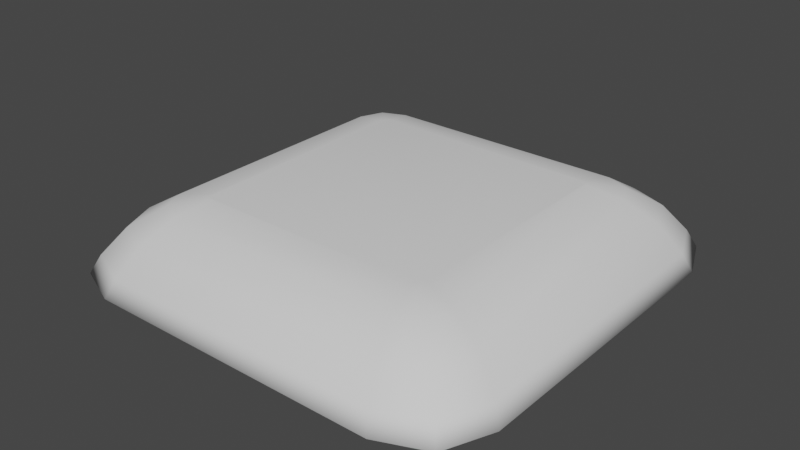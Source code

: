 # Source: wirepile.blend  (saved by Blender 3.3.6; exported with 4.5.12 LTS)
import bpy
from mathutils import Matrix  # noqa: F401  (used for matrix-valued properties, if any)

bpy.ops.wm.read_factory_settings(use_empty=True)
scene = bpy.context.scene
scene.name = 'Scene'

# ---- collections
col_collection = bpy.data.collections.new('Collection'); scene.collection.children.link(col_collection)

# ---- world
world_world = bpy.data.worlds.new('World'); scene.world = world_world
world_world.use_nodes = True; world_world.node_tree.nodes.clear()
_N = world_world.node_tree.nodes; _L = world_world.node_tree.links
n0 = _N.new('ShaderNodeOutputWorld'); n0.name = 'World Output'; n0.location = (300, 300)
n1 = _N.new('ShaderNodeBackground'); n1.name = 'Background'; n1.location = (10, 300)
n1.inputs[0].default_value = (0.05088, 0.05088, 0.05088, 1.0)
_L.new(n1.outputs[0], n0.inputs[0])
n0.is_active_output = True
world_world.color = (0.05088, 0.05088, 0.05088)
world_world.use_sun_shadow = False
world_world.sun_shadow_jitter_overblur = 0.0

# ---- meshes
me_cube_001 = bpy.data.meshes.new('Cube.001')
me_cube_001.from_pydata([(-0.6908, -1.0, -0.1635), (-1.0, -0.6908, -0.1635), (-0.9094, -0.9094, -0.1635), (-1.0, 0.6908, -0.1635), (-0.6908, 1.0, -0.1635), (-0.9094, 0.9094, -0.1635), (1.0, -0.6908, -0.1635), (0.6908, -1.0, -0.1635), (0.9094, -0.9094, -0.1635), (0.6908, 1.0, -0.1635), (1.0, 0.6908, -0.1635), (0.9094, 0.9094, -0.1635), (-0.56, -0.5239, 0.1635), (-0.9589, -0.6623, -0.08006), (-0.7155, -0.5628, 0.1309), (-0.8615, -0.6134, 0.04172), (-0.5239, -0.56, 0.1635), (-0.6623, -0.9589, -0.08006), (-0.5628, -0.7155, 0.1309), (-0.6134, -0.8615, 0.04172), (-0.5494, -0.5494, 0.1635), (-0.872, -0.872, -0.07994), (-0.6707, -0.6707, 0.1309), (-0.7888, -0.7888, 0.04178), (-0.5239, 0.56, 0.1635), (-0.6623, 0.9589, -0.08006), (-0.5628, 0.7155, 0.1309), (-0.6134, 0.8615, 0.04172), (-0.56, 0.5239, 0.1635), (-0.9589, 0.6623, -0.08006), (-0.7155, 0.5628, 0.1309), (-0.8615, 0.6134, 0.04172), (-0.5494, 0.5494, 0.1635), (-0.872, 0.872, -0.07994), (-0.6707, 0.6707, 0.1309), (-0.7888, 0.7888, 0.04178), (0.5239, -0.56, 0.1635), (0.6623, -0.9589, -0.08006), (0.5628, -0.7155, 0.1309), (0.6134, -0.8615, 0.04172), (0.56, -0.5239, 0.1635), (0.9589, -0.6623, -0.08006), (0.7155, -0.5628, 0.1309), (0.8615, -0.6134, 0.04172), (0.5494, -0.5494, 0.1635), (0.872, -0.872, -0.07994), (0.6707, -0.6707, 0.1309), (0.7888, -0.7888, 0.04178), (0.56, 0.5239, 0.1635), (0.9589, 0.6623, -0.08006), (0.7155, 0.5628, 0.1309), (0.8615, 0.6134, 0.04172), (0.5239, 0.56, 0.1635), (0.6623, 0.9589, -0.08006), (0.5628, 0.7155, 0.1309), (0.6134, 0.8615, 0.04172), (0.5494, 0.5494, 0.1635), (0.872, 0.872, -0.07994), (0.6707, 0.6707, 0.1309), (0.7888, 0.7888, 0.04178)], [], [(25, 4, 5, 33), (49, 10, 11, 57), (0, 17, 21, 2), (48, 56, 52, 24, 32, 28, 12, 20, 16, 36, 44, 40), (33, 5, 3, 29), (7, 37, 17, 0), (1, 13, 29, 3), (4, 25, 53, 9), (37, 7, 8, 45), (57, 11, 9, 53), (45, 8, 6, 41), (10, 49, 41, 6), (3, 5, 4, 9, 11, 10, 6, 8, 7, 0, 2, 1), (16, 20, 22, 18), (18, 22, 23, 19), (19, 23, 21, 17), (20, 12, 14, 22), (22, 14, 15, 23), (23, 15, 13, 21), (32, 24, 26, 34), (34, 26, 27, 35), (35, 27, 25, 33), (28, 32, 34, 30), (30, 34, 35, 31), (31, 35, 33, 29), (56, 48, 50, 58), (58, 50, 51, 59), (59, 51, 49, 57), (52, 56, 58, 54), (54, 58, 59, 55), (55, 59, 57, 53), (44, 36, 38, 46), (46, 38, 39, 47), (47, 39, 37, 45), (40, 44, 46, 42), (42, 46, 47, 43), (43, 47, 45, 41), (12, 28, 30, 14), (14, 30, 31, 15), (15, 31, 29, 13), (36, 16, 18, 38), (38, 18, 19, 39), (39, 19, 17, 37), (41, 49, 51, 43), (43, 51, 50, 42), (42, 50, 48, 40), (53, 25, 27, 55), (55, 27, 26, 54), (54, 26, 24, 52), (2, 21, 13, 1)])
me_cube_001.polygons.foreach_set('use_smooth', [True] * 50)
_uv = me_cube_001.uv_layers.new(name='UVMap')
_uv.uv.foreach_set('vector', [0.2471, 0.9006, 0.2358, 0.9174, 0.1483, 0.8803, 0.1633, 0.865, 0.8954, 0.7792, 0.9119, 0.7908, 0.8757, 0.8803, 0.8607, 0.865, 0.2358, 0.09859, 0.2471, 0.1154, 0.1633, 0.151, 0.1483, 0.1357, 0.7359, 0.7225, 0.7317, 0.733, 0.7215, 0.7373, 0.3025, 0.7373, 0.2923, 0.733, 0.2881, 0.7225, 0.2881, 0.2935, 0.2923, 0.283, 0.3025, 0.2787, 0.7215, 0.2787, 0.7317, 0.283, 0.7359, 0.2935, 0.1633, 0.865, 0.1483, 0.8803, 0.1121, 0.7908, 0.1286, 0.7792, 0.7882, 0.09859, 0.7769, 0.1154, 0.2471, 0.1154, 0.2358, 0.09859, 0.1121, 0.2252, 0.1286, 0.2368, 0.1286, 0.7792, 0.1121, 0.7908, 0.2358, 0.9174, 0.2471, 0.9006, 0.7769, 0.9006, 0.7882, 0.9174, 0.7769, 0.1154, 0.7882, 0.09859, 0.8757, 0.1357, 0.8607, 0.151, 0.8607, 0.865, 0.8757, 0.8803, 0.7882, 0.9174, 0.7769, 0.9006, 0.8607, 0.151, 0.8757, 0.1357, 0.9119, 0.2252, 0.8954, 0.2368, 0.9119, 0.7908, 0.8954, 0.7792, 0.8954, 0.2368, 0.9119, 0.2252, 0.4925, 0.5052, 0.4931, 0.5069, 0.4948, 0.5075, 0.5052, 0.5075, 0.5069, 0.5069, 0.5075, 0.5052, 0.5075, 0.4948, 0.5069, 0.4931, 0.5052, 0.4925, 0.4948, 0.4925, 0.4931, 0.4931, 0.4925, 0.4948, 0.3025, 0.2787, 0.2923, 0.283, 0.2438, 0.2334, 0.287, 0.2151, 0.287, 0.2151, 0.2438, 0.2334, 0.1966, 0.1851, 0.2667, 0.1553, 0.2667, 0.1553, 0.1966, 0.1851, 0.1633, 0.151, 0.2471, 0.1154, 0.2923, 0.283, 0.2881, 0.2935, 0.2259, 0.2776, 0.2438, 0.2334, 0.2438, 0.2334, 0.2259, 0.2776, 0.1675, 0.2569, 0.1966, 0.1851, 0.1966, 0.1851, 0.1675, 0.2569, 0.1286, 0.2368, 0.1633, 0.151, 0.2923, 0.733, 0.3025, 0.7373, 0.287, 0.8009, 0.2438, 0.7826, 0.2438, 0.7826, 0.287, 0.8009, 0.2667, 0.8607, 0.1966, 0.8309, 0.1966, 0.8309, 0.2667, 0.8607, 0.2471, 0.9006, 0.1633, 0.865, 0.2881, 0.7225, 0.2923, 0.733, 0.2438, 0.7826, 0.2259, 0.7384, 0.2259, 0.7384, 0.2438, 0.7826, 0.1966, 0.8309, 0.1675, 0.7591, 0.1675, 0.7591, 0.1966, 0.8309, 0.1633, 0.865, 0.1286, 0.7792, 0.7317, 0.733, 0.7359, 0.7225, 0.7981, 0.7384, 0.7802, 0.7826, 0.7802, 0.7826, 0.7981, 0.7384, 0.8565, 0.7591, 0.8274, 0.8309, 0.8274, 0.8309, 0.8565, 0.7591, 0.8954, 0.7792, 0.8607, 0.865, 0.7215, 0.7373, 0.7317, 0.733, 0.7802, 0.7826, 0.737, 0.8009, 0.737, 0.8009, 0.7802, 0.7826, 0.8274, 0.8309, 0.7573, 0.8607, 0.7573, 0.8607, 0.8274, 0.8309, 0.8607, 0.865, 0.7769, 0.9006, 0.7317, 0.283, 0.7215, 0.2787, 0.737, 0.2151, 0.7802, 0.2334, 0.7802, 0.2334, 0.737, 0.2151, 0.7573, 0.1553, 0.8274, 0.1851, 0.8274, 0.1851, 0.7573, 0.1553, 0.7769, 0.1154, 0.8607, 0.151, 0.7359, 0.2935, 0.7317, 0.283, 0.7802, 0.2334, 0.7981, 0.2776, 0.7981, 0.2776, 0.7802, 0.2334, 0.8274, 0.1851, 0.8565, 0.2569, 0.8565, 0.2569, 0.8274, 0.1851, 0.8607, 0.151, 0.8954, 0.2368, 0.2881, 0.2935, 0.2881, 0.7225, 0.2259, 0.7384, 0.2259, 0.2776, 0.2259, 0.2776, 0.2259, 0.7384, 0.1675, 0.7591, 0.1675, 0.2569, 0.1675, 0.2569, 0.1675, 0.7591, 0.1286, 0.7792, 0.1286, 0.2368, 0.7215, 0.2787, 0.3025, 0.2787, 0.287, 0.2151, 0.737, 0.2151, 0.737, 0.2151, 0.287, 0.2151, 0.2667, 0.1553, 0.7573, 0.1553, 0.7573, 0.1553, 0.2667, 0.1553, 0.2471, 0.1154, 0.7769, 0.1154, 0.8954, 0.2368, 0.8954, 0.7792, 0.8565, 0.7591, 0.8565, 0.2569, 0.8565, 0.2569, 0.8565, 0.7591, 0.7981, 0.7384, 0.7981, 0.2776, 0.7981, 0.2776, 0.7981, 0.7384, 0.7359, 0.7225, 0.7359, 0.2935, 0.7769, 0.9006, 0.2471, 0.9006, 0.2667, 0.8607, 0.7573, 0.8607, 0.7573, 0.8607, 0.2667, 0.8607, 0.287, 0.8009, 0.737, 0.8009, 0.737, 0.8009, 0.287, 0.8009, 0.3025, 0.7373, 0.7215, 0.7373, 0.1483, 0.1357, 0.1633, 0.151, 0.1286, 0.2368, 0.1121, 0.2252])
me_cube_001.update()

# ---- objects
ob_cube = bpy.data.objects.new('Cube', me_cube_001)

# ---- transforms, parenting, visibility, modifiers, constraints
ob_cube.location = (0.0, 0.0, 0.0)

# ---- collection membership
col_collection.objects.link(ob_cube)

# ---- scene / render settings (as saved in the file)
scene.frame_start = 1; scene.frame_end = 250; scene.frame_set(1)
scene.render.engine = 'BLENDER_EEVEE_NEXT'
scene.cycles.sampling_pattern = 'TABULATED_SOBOL'
scene.cycles.use_light_tree = False
scene.view_settings.view_transform = 'Filmic'
bpy.context.view_layer.update()

# ---- added for rendering (the .blend has no active camera and no usable light): camera, sun
cam_auto = bpy.data.cameras.new('AutoCamera')
cam_auto.lens = 50.0
cam_auto.sensor_width = 36.0
cam_auto.clip_end = 1000.0
ob_auto_camera = bpy.data.objects.new('AutoCamera', cam_auto)
scene.collection.objects.link(ob_auto_camera)
ob_auto_camera.location = (2.63436, -3.16124, 2.10749)
ob_auto_camera.rotation_euler = (1.09748, -7.21219e-08, 0.694738)
scene.camera = ob_auto_camera
light_auto_sun = bpy.data.lights.new('AutoSun', 'SUN')
light_auto_sun.energy = 3.0
light_auto_sun.angle = 0.0523599
ob_auto_sun = bpy.data.objects.new('AutoSun', light_auto_sun)
scene.collection.objects.link(ob_auto_sun)
ob_auto_sun.rotation_euler = (0.872665, 0.174533, 0.523599)
bpy.context.view_layer.update()
